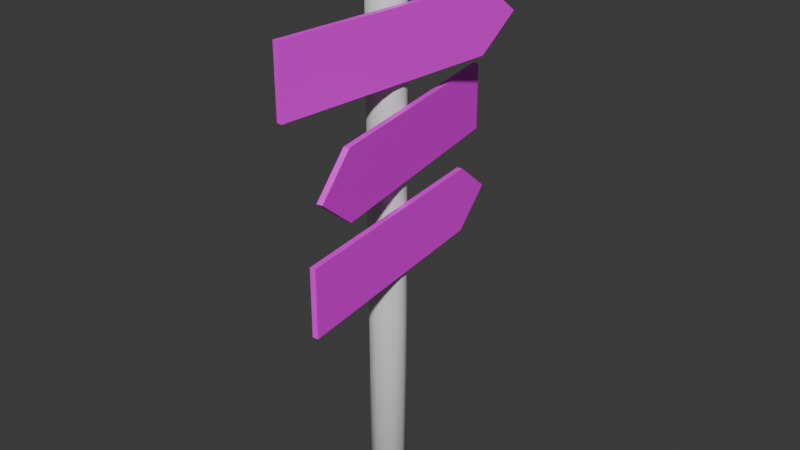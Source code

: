 # Source: sign.blend  (saved by Blender 4.4.32; exported with 4.5.12 LTS)
import bpy
from mathutils import Matrix  # noqa: F401  (used for matrix-valued properties, if any)

bpy.ops.wm.read_factory_settings(use_empty=True)
scene = bpy.context.scene
scene.name = 'Scene'

# ---- collections
col_collection = bpy.data.collections.new('Collection'); scene.collection.children.link(col_collection)

# ---- images (referenced by path relative to the original .blend; pixels are not part of the script)
import os
ASSET_DIR = os.environ.get("B2B_ASSET_DIR", "")  # directory of the original .blend (textures are referenced by path, not embedded)
HERE = os.path.dirname(os.path.abspath(__file__))  # packed textures are extracted next to this script under _unpacked/

def load_image(name, relpath, width, height, colorspace="sRGB"):
    """Load a texture the original file referenced (path relative to the .blend, or extracted next to this script)."""
    p = next((c for c in (os.path.join(HERE, relpath), os.path.join(ASSET_DIR, relpath)) if relpath and os.path.exists(c)), "")
    if p:
        img = bpy.data.images.load(p, check_existing=True)
        img.name = name
    else:  # same state as the original file: an image datablock whose file is absent (Cycles renders it pink)
        img = bpy.data.images.new(name, width, height)
        img.source = "FILE"
        img.filepath = "//" + (relpath or name)
    img.colorspace_settings.name = colorspace
    return img
img_sign_panel_mat = load_image('sign_panel_mat', '', 512, 1024, 'sRGB')

# ---- materials (node trees are filled in below, after node groups)
mat_sign_panel_mat = bpy.data.materials.new('sign_panel_mat')

# ---- material node trees
mat_sign_panel_mat.use_nodes = True; mat_sign_panel_mat.node_tree.nodes.clear()
_N = mat_sign_panel_mat.node_tree.nodes; _L = mat_sign_panel_mat.node_tree.links
n0 = _N.new('ShaderNodeBsdfPrincipled'); n0.name = 'Principled BSDF'; n0.location = (10, 300)
n1 = _N.new('ShaderNodeOutputMaterial'); n1.name = 'Material Output'; n1.location = (300, 300)
n2 = _N.new('ShaderNodeTexImage'); n2.name = 'Image Texture'; n2.location = (-280, 275)
n2.image = img_sign_panel_mat
_L.new(n0.outputs[0], n1.inputs[0])
_L.new(n2.outputs[0], n0.inputs[0])
n1.is_active_output = True

# ---- world
world_world = bpy.data.worlds.new('World'); scene.world = world_world
world_world.use_nodes = True; world_world.node_tree.nodes.clear()
_N = world_world.node_tree.nodes; _L = world_world.node_tree.links
n0 = _N.new('ShaderNodeOutputWorld'); n0.name = 'World Output'; n0.location = (300, 300)
n1 = _N.new('ShaderNodeBackground'); n1.name = 'Background'; n1.location = (10, 300)
n1.inputs[0].default_value = (0.05088, 0.05088, 0.05088, 1.0)
_L.new(n1.outputs[0], n0.inputs[0])
n0.is_active_output = True
world_world.color = (0.05088, 0.05088, 0.05088)
world_world.sun_shadow_jitter_overblur = 0.0

# ---- meshes
me_cylinder_001 = bpy.data.meshes.new('Cylinder.001')
me_cylinder_001.from_pydata([(0.0, 0.2, -0.5), (0.0, 0.2, 0.5), (0.1, 0.1732, -0.5), (0.1, 0.1732, 0.5), (0.1732, 0.1, -0.5), (0.1732, 0.1, 0.5), (0.2, 0.0, -0.5), (0.2, 0.0, 0.5), (0.1732, -0.1, -0.5), (0.1732, -0.1, 0.5), (0.1, -0.1732, -0.5), (0.1, -0.1732, 0.5), (0.0, -0.2, -0.5), (0.0, -0.2, 0.5), (-0.1, -0.1732, -0.5), (-0.1, -0.1732, 0.5), (-0.1732, -0.1, -0.5), (-0.1732, -0.1, 0.5), (-0.2, 0.0, -0.5), (-0.2, 0.0, 0.5), (-0.1732, 0.1, -0.5), (-0.1732, 0.1, 0.5), (-0.1, 0.1732, -0.5), (-0.1, 0.1732, 0.5), (0.1, 0.1732, 2.5), (0.0, 0.2, 2.5), (0.1732, 0.1, 2.5), (0.2, 0.0, 2.5), (0.1732, -0.1, 2.5), (0.1, -0.1732, 2.5), (0.0, -0.2, 2.5), (-0.1, -0.1732, 2.5), (-0.1732, -0.1, 2.5), (-0.2, 0.0, 2.5), (-0.1732, 0.1, 2.5), (-0.1, 0.1732, 2.5), (-0.1, 0.1732, 1.5), (0.0, 0.2, 1.5), (0.1, 0.1732, 1.5), (0.1732, 0.1, 1.5), (0.2, 0.0, 1.5), (-0.1732, 0.1, 1.5), (-0.2, 0.0, 1.5), (-0.1732, -0.1, 1.5), (-0.1, -0.1732, 1.5), (0.0, -0.2, 1.5), (0.1, -0.1732, 1.5), (0.1732, -0.1, 1.5)], [], [(0, 1, 3, 2), (2, 3, 5, 4), (4, 5, 7, 6), (6, 7, 9, 8), (8, 9, 11, 10), (10, 11, 13, 12), (12, 13, 15, 14), (14, 15, 17, 16), (16, 17, 19, 18), (18, 19, 21, 20), (37, 36, 35, 25), (20, 21, 23, 22), (22, 23, 1, 0), (0, 2, 4, 6, 8, 10, 12, 14, 16, 18, 20, 22), (24, 25, 35, 34, 33, 32, 31, 30, 29, 28, 27, 26), (38, 37, 25, 24), (40, 39, 26, 27), (36, 41, 34, 35), (39, 38, 24, 26), (41, 42, 33, 34), (42, 43, 32, 33), (43, 44, 31, 32), (44, 45, 30, 31), (45, 46, 29, 30), (46, 47, 28, 29), (47, 40, 27, 28), (9, 7, 40, 47), (11, 9, 47, 46), (13, 11, 46, 45), (15, 13, 45, 44), (17, 15, 44, 43), (19, 17, 43, 42), (21, 19, 42, 41), (5, 3, 38, 39), (23, 21, 41, 36), (7, 5, 39, 40), (3, 1, 37, 38), (1, 23, 36, 37)])
me_cylinder_001.polygons.foreach_set('use_smooth', [True] * 38)
_uv = me_cylinder_001.uv_layers.new(name='UVMap')
_uv.uv.foreach_set('vector', [0.09428, 1.0, 0.09428, 0.6667, 0.1242, 0.6667, 0.1242, 1.0, 0.1242, 1.0, 0.1242, 0.6667, 0.1587, 0.6667, 0.1587, 1.0, 0.1587, 1.0, 0.1587, 0.6667, 0.1886, 0.6667, 0.1886, 1.0, 0.0, 1.0, 0.0, 0.6667, 0.02989, 0.6667, 0.02989, 1.0, 0.02989, 1.0, 0.02989, 0.6667, 0.0644, 0.6667, 0.0644, 1.0, 0.0644, 1.0, 0.0644, 0.6667, 0.09428, 0.6667, 0.09428, 1.0, 0.1886, 1.0, 0.1886, 0.6667, 0.2184, 0.6667, 0.2184, 1.0, 0.2184, 1.0, 0.2184, 0.6667, 0.253, 0.6667, 0.253, 1.0, 0.253, 1.0, 0.253, 0.6667, 0.2828, 0.6667, 0.2828, 1.0, 0.2828, 1.0, 0.2828, 0.6667, 0.3127, 0.6667, 0.3127, 1.0, 0.3771, 0.3333, 0.3472, 0.3333, 0.3472, 0.0, 0.3771, 0.0, 0.3127, 1.0, 0.3127, 0.6667, 0.3472, 0.6667, 0.3472, 1.0, 0.3472, 1.0, 0.3472, 0.6667, 0.3771, 0.6667, 0.3771, 1.0, 0.3771, 0.08165, 0.3771, 0.04714, 0.3944, 0.01725, 0.4243, -1.579e-08, 0.4588, -1.43e-08, 0.4887, 0.01725, 0.5059, 0.04714, 0.5059, 0.08165, 0.4887, 0.1115, 0.4588, 0.1288, 0.4243, 0.1288, 0.3944, 0.1115, 0.3944, 0.2403, 0.3771, 0.2104, 0.3771, 0.1759, 0.3944, 0.146, 0.4243, 0.1288, 0.4588, 0.1288, 0.4887, 0.146, 0.5059, 0.1759, 0.5059, 0.2104, 0.4887, 0.2403, 0.4588, 0.2576, 0.4243, 0.2576, 0.1242, 0.3333, 0.09428, 0.3333, 0.09428, 0.0, 0.1242, 0.0, 0.1886, 0.3333, 0.1587, 0.3333, 0.1587, 0.0, 0.1886, 0.0, 0.3472, 0.3333, 0.3127, 0.3333, 0.3127, 0.0, 0.3472, 0.0, 0.1587, 0.3333, 0.1242, 0.3333, 0.1242, 0.0, 0.1587, 0.0, 0.3127, 0.3333, 0.2828, 0.3333, 0.2828, 0.0, 0.3127, 0.0, 0.2828, 0.3333, 0.253, 0.3333, 0.253, 0.0, 0.2828, 0.0, 0.253, 0.3333, 0.2184, 0.3333, 0.2184, 0.0, 0.253, 0.0, 0.2184, 0.3333, 0.1886, 0.3333, 0.1886, 0.0, 0.2184, 0.0, 0.09428, 0.3333, 0.0644, 0.3333, 0.0644, 0.0, 0.09428, 0.0, 0.0644, 0.3333, 0.02989, 0.3333, 0.02989, 0.0, 0.0644, 0.0, 0.02989, 0.3333, 0.0, 0.3333, 0.0, 0.0, 0.02989, 0.0, 0.02989, 0.6667, 0.0, 0.6667, 0.0, 0.3333, 0.02989, 0.3333, 0.0644, 0.6667, 0.02989, 0.6667, 0.02989, 0.3333, 0.0644, 0.3333, 0.09428, 0.6667, 0.0644, 0.6667, 0.0644, 0.3333, 0.09428, 0.3333, 0.2184, 0.6667, 0.1886, 0.6667, 0.1886, 0.3333, 0.2184, 0.3333, 0.253, 0.6667, 0.2184, 0.6667, 0.2184, 0.3333, 0.253, 0.3333, 0.2828, 0.6667, 0.253, 0.6667, 0.253, 0.3333, 0.2828, 0.3333, 0.3127, 0.6667, 0.2828, 0.6667, 0.2828, 0.3333, 0.3127, 0.3333, 0.1587, 0.6667, 0.1242, 0.6667, 0.1242, 0.3333, 0.1587, 0.3333, 0.3472, 0.6667, 0.3127, 0.6667, 0.3127, 0.3333, 0.3472, 0.3333, 0.1886, 0.6667, 0.1587, 0.6667, 0.1587, 0.3333, 0.1886, 0.3333, 0.1242, 0.6667, 0.09428, 0.6667, 0.09428, 0.3333, 0.1242, 0.3333, 0.3771, 0.6667, 0.3472, 0.6667, 0.3472, 0.3333, 0.3771, 0.3333])
me_cylinder_001.update()
me_plane = bpy.data.meshes.new('Plane')
me_plane.from_pydata([(-0.5, -0.75, 0.0), (0.5, -0.75, -1.776e-15), (0.0, 0.75, -1.49e-08), (-0.5, 0.525, 0.0), (0.5, 0.525, -1.776e-15), (-0.5, 0.525, 0.03), (-0.5, -0.75, 0.03), (0.5, -0.75, 0.03), (0.5, 0.525, 0.03), (6.267e-09, 0.75, 0.03)], [], [(3, 2, 4), (0, 3, 4, 1), (5, 8, 9), (6, 7, 8, 5), (2, 3, 5, 9), (1, 4, 8, 7), (0, 1, 7, 6), (4, 2, 9, 8), (3, 0, 6, 5)])
_uv = me_plane.uv_layers.new(name='UVMap')
_uv.uv.foreach_set('vector', [0.4785, 0.61, 0.2392, 0.7177, 0.0, 0.61, 0.4785, -2.852e-08, 0.4785, 0.61, 0.0, 0.61, 0.0, -2.852e-08, 0.4785, 0.61, 0.9569, 0.61, 0.7177, 0.7177, 0.4785, -2.852e-08, 0.9569, -2.852e-08, 0.9569, 0.61, 0.4785, 0.61, 0.9713, 0.7177, 0.9713, 0.61, 0.9856, 0.61, 0.9856, 0.7177, 0.9569, 0.7177, 0.9569, 0.1077, 0.9713, 0.1077, 0.9713, 0.7177, 1.0, 4.2e-09, 1.0, 0.4785, 0.9856, 0.4785, 0.9856, 3.117e-09, 0.9569, 0.1077, 0.9569, 1.331e-08, 0.9713, 1.223e-08, 0.9713, 0.1077, 0.9713, 0.61, 0.9713, -1.629e-08, 0.9856, -1.738e-08, 0.9856, 0.61])
me_plane.materials.append(mat_sign_panel_mat)
me_plane.update()
me_plane_001 = bpy.data.meshes.new('Plane.001')
me_plane_001.from_pydata([(-0.5, -0.75, 0.0), (0.5, -0.75, -1.776e-15), (0.0, 0.75, -1.49e-08), (-0.5, 0.525, 0.0), (0.5, 0.525, -1.776e-15), (-0.5, 0.525, 0.03), (-0.5, -0.75, 0.03), (0.5, -0.75, 0.03), (0.5, 0.525, 0.03), (6.267e-09, 0.75, 0.03)], [], [(3, 2, 4), (0, 3, 4, 1), (5, 8, 9), (6, 7, 8, 5), (2, 3, 5, 9), (1, 4, 8, 7), (0, 1, 7, 6), (4, 2, 9, 8), (3, 0, 6, 5)])
_uv = me_plane_001.uv_layers.new(name='UVMap')
_uv.uv.foreach_set('vector', [0.4785, 0.61, 0.2392, 0.7177, 0.0, 0.61, 0.4785, -2.852e-08, 0.4785, 0.61, 0.0, 0.61, 0.0, -2.852e-08, 0.4785, 0.61, 0.9569, 0.61, 0.7177, 0.7177, 0.4785, -2.852e-08, 0.9569, -2.852e-08, 0.9569, 0.61, 0.4785, 0.61, 0.9713, 0.7177, 0.9713, 0.61, 0.9856, 0.61, 0.9856, 0.7177, 0.9569, 0.7177, 0.9569, 0.1077, 0.9713, 0.1077, 0.9713, 0.7177, 1.0, 4.2e-09, 1.0, 0.4785, 0.9856, 0.4785, 0.9856, 3.117e-09, 0.9569, 0.1077, 0.9569, 1.331e-08, 0.9713, 1.223e-08, 0.9713, 0.1077, 0.9713, 0.61, 0.9713, -1.629e-08, 0.9856, -1.738e-08, 0.9856, 0.61])
me_plane_001.materials.append(mat_sign_panel_mat)
me_plane_001.update()
me_plane_002 = bpy.data.meshes.new('Plane.002')
me_plane_002.from_pydata([(-0.5, -0.75, 0.0), (0.5, -0.75, -1.776e-15), (0.0, 0.75, -1.49e-08), (-0.5, 0.525, 0.0), (0.5, 0.525, -1.776e-15), (-0.5, 0.525, 0.03), (-0.5, -0.75, 0.03), (0.5, -0.75, 0.03), (0.5, 0.525, 0.03), (6.267e-09, 0.75, 0.03)], [], [(3, 2, 4), (0, 3, 4, 1), (5, 8, 9), (6, 7, 8, 5), (2, 3, 5, 9), (1, 4, 8, 7), (0, 1, 7, 6), (4, 2, 9, 8), (3, 0, 6, 5)])
_uv = me_plane_002.uv_layers.new(name='UVMap')
_uv.uv.foreach_set('vector', [0.4785, 0.61, 0.2392, 0.7177, 0.0, 0.61, 0.4785, -2.852e-08, 0.4785, 0.61, 0.0, 0.61, 0.0, -2.852e-08, 0.4785, 0.61, 0.9569, 0.61, 0.7177, 0.7177, 0.4785, -2.852e-08, 0.9569, -2.852e-08, 0.9569, 0.61, 0.4785, 0.61, 0.9713, 0.7177, 0.9713, 0.61, 0.9856, 0.61, 0.9856, 0.7177, 0.9569, 0.7177, 0.9569, 0.1077, 0.9713, 0.1077, 0.9713, 0.7177, 1.0, 4.2e-09, 1.0, 0.4785, 0.9856, 0.4785, 0.9856, 3.117e-09, 0.9569, 0.1077, 0.9569, 1.331e-08, 0.9713, 1.223e-08, 0.9713, 0.1077, 0.9713, 0.61, 0.9713, -1.629e-08, 0.9856, -1.738e-08, 0.9856, 0.61])
me_plane_002.materials.append(mat_sign_panel_mat)
me_plane_002.update()

# ---- objects
ob_sign_stick = bpy.data.objects.new('sign_stick', me_cylinder_001)
ob_sign_panel_1 = bpy.data.objects.new('sign_panel_1', me_plane)
ob_sign_panel_2 = bpy.data.objects.new('sign_panel_2', me_plane_001)
ob_sign_panel_3 = bpy.data.objects.new('sign_panel_3', me_plane_002)

# ---- transforms, parenting, visibility, modifiers, constraints
ob_sign_stick.location = (0.0, 0.0, 0.5)
ob_sign_stick.scale = (0.5, 0.5, 1.0)
ob_sign_panel_1.location = (0.101, 0.0, 2.438)
ob_sign_panel_1.rotation_euler = (0.0872, 1.571, 0.0)
ob_sign_panel_1.scale = (0.3614, 1.0, 1.0)
ob_sign_panel_2.location = (0.101, 0.0, 1.938)
ob_sign_panel_2.rotation_euler = (-0.1844, 1.571, 0.0)
ob_sign_panel_2.scale = (0.3614, -1.0, 1.0)
ob_sign_panel_3.location = (0.101, 0.0, 1.438)
ob_sign_panel_3.rotation_euler = (-0.12, 1.571, 0.0)
ob_sign_panel_3.scale = (0.3614, 1.0, 1.0)

# ---- collection membership
col_collection.objects.link(ob_sign_stick)
col_collection.objects.link(ob_sign_panel_1)
col_collection.objects.link(ob_sign_panel_2)
col_collection.objects.link(ob_sign_panel_3)

# ---- scene / render settings (as saved in the file)
scene.frame_start = 1; scene.frame_end = 250; scene.frame_set(1)
scene.render.engine = 'BLENDER_EEVEE_NEXT'
bpy.context.view_layer.update()

# ---- added for rendering (the .blend has no active camera and no usable light): camera, sun
cam_auto = bpy.data.cameras.new('AutoCamera')
cam_auto.lens = 50.0
cam_auto.sensor_width = 36.0
cam_auto.clip_end = 1000.0
ob_auto_camera = bpy.data.objects.new('AutoCamera', cam_auto)
scene.collection.objects.link(ob_auto_camera)
ob_auto_camera.location = (3.20507, -3.74608, 3.99686)
ob_auto_camera.rotation_euler = (1.09748, -7.21219e-08, 0.694738)
scene.camera = ob_auto_camera
light_auto_sun = bpy.data.lights.new('AutoSun', 'SUN')
light_auto_sun.energy = 3.0
light_auto_sun.angle = 0.0523599
ob_auto_sun = bpy.data.objects.new('AutoSun', light_auto_sun)
scene.collection.objects.link(ob_auto_sun)
ob_auto_sun.rotation_euler = (0.872665, 0.174533, 0.523599)
bpy.context.view_layer.update()

